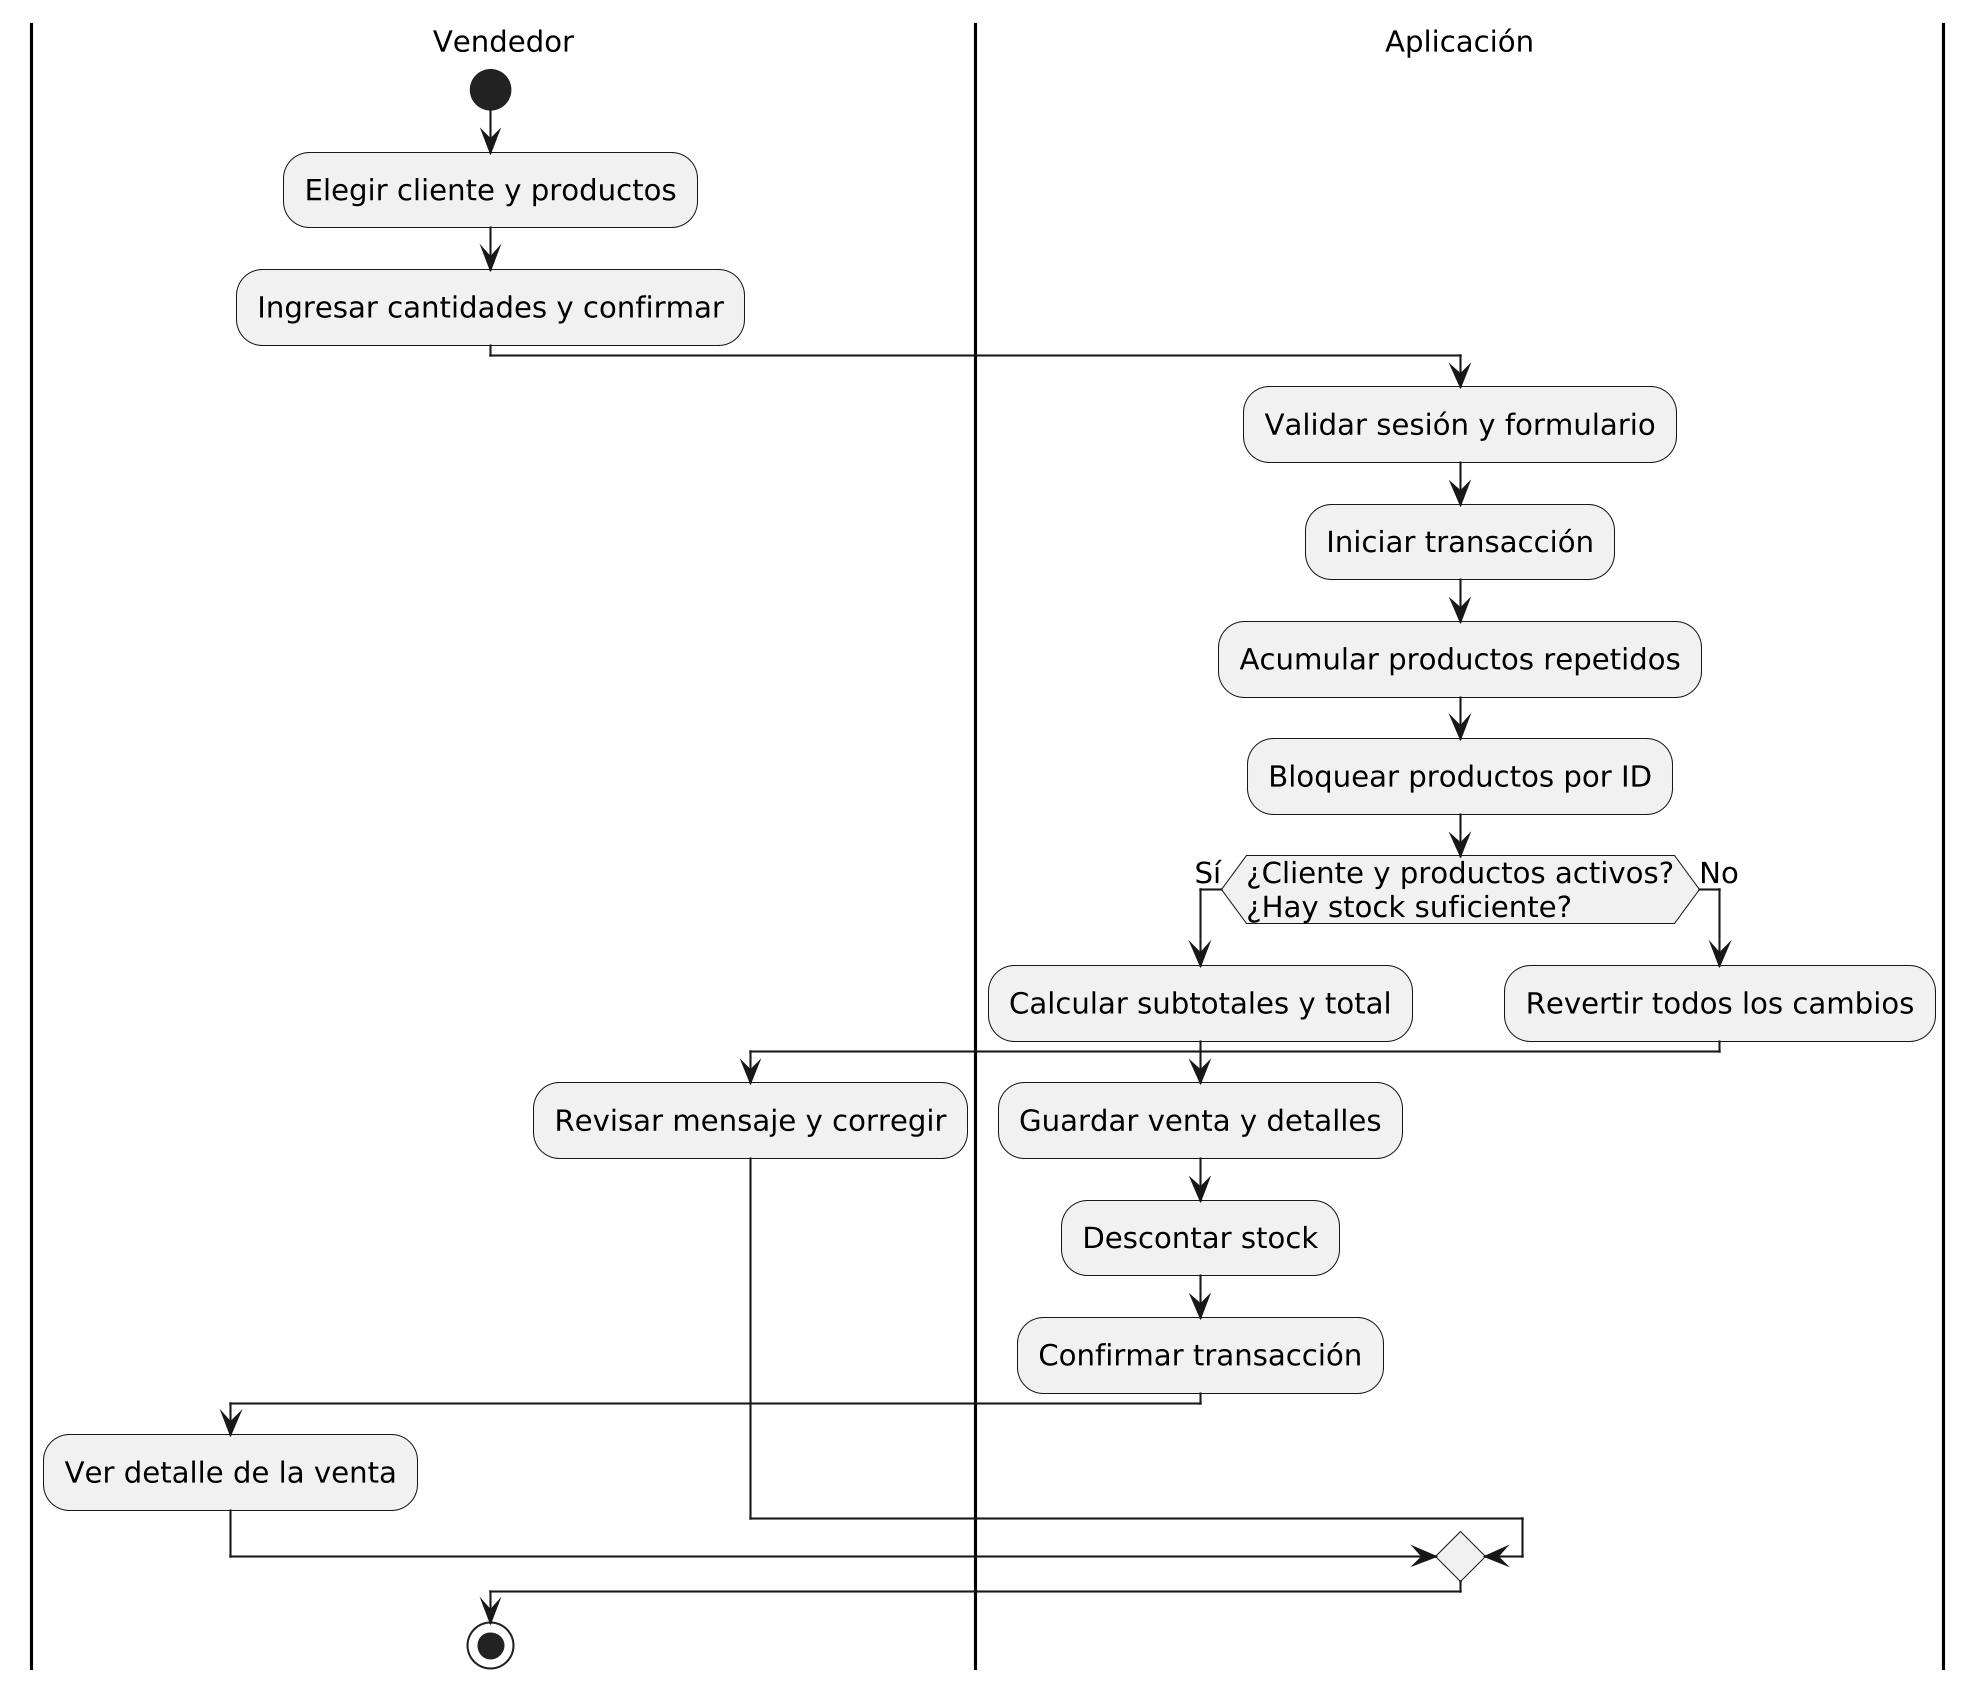

The diagram above was rendered by PlantUML. Its source (embedded in the PNG):
@startuml
skinparam dpi 200
skinparam backgroundColor white
skinparam defaultFontName DejaVu Sans
skinparam defaultFontSize 14
skinparam shadowing false
|Vendedor|
start
:Elegir cliente y productos;
:Ingresar cantidades y confirmar;
|Aplicación|
:Validar sesión y formulario;
:Iniciar transacción;
:Acumular productos repetidos;
:Bloquear productos por ID;
if (¿Cliente y productos activos?\n¿Hay stock suficiente?) then (Sí)
  :Calcular subtotales y total;
  :Guardar venta y detalles;
  :Descontar stock;
  :Confirmar transacción;
  |Vendedor|
  :Ver detalle de la venta;
else (No)
  |Aplicación|
  :Revertir todos los cambios;
  |Vendedor|
  :Revisar mensaje y corregir;
endif
stop
@enduml